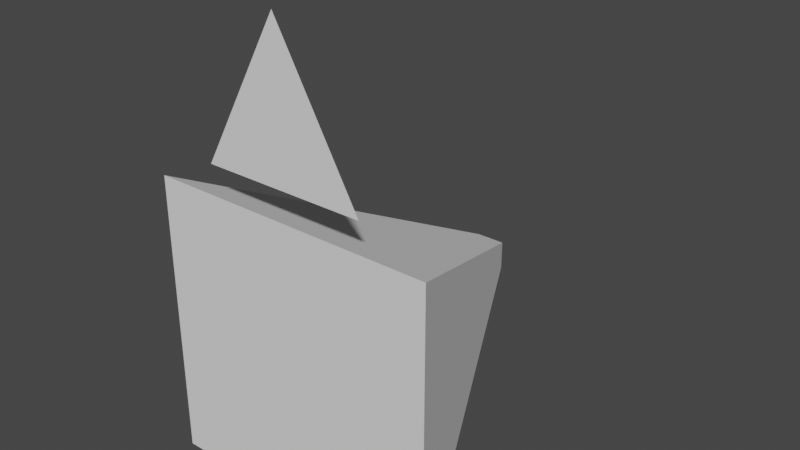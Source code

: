 # Source: scene_preview_camera.blend  (saved by Blender 3.5.10; exported with 4.5.12 LTS)
import bpy
from mathutils import Matrix  # noqa: F401  (used for matrix-valued properties, if any)

bpy.ops.wm.read_factory_settings(use_empty=True)
scene = bpy.context.scene
scene.name = 'Scene'

# ---- collections
col_collection = bpy.data.collections.new('Collection'); scene.collection.children.link(col_collection)

# ---- world
world_world = bpy.data.worlds.new('World'); scene.world = world_world
world_world.use_nodes = True; world_world.node_tree.nodes.clear()
_N = world_world.node_tree.nodes; _L = world_world.node_tree.links
n0 = _N.new('ShaderNodeOutputWorld'); n0.name = 'World Output'; n0.location = (300, 300)
n1 = _N.new('ShaderNodeBackground'); n1.name = 'Background'; n1.location = (10, 300)
n1.inputs[0].default_value = (0.05088, 0.05088, 0.05088, 1.0)
_L.new(n1.outputs[0], n0.inputs[0])
n0.is_active_output = True
world_world.color = (0.05088, 0.05088, 0.05088)
world_world.use_sun_shadow = False
world_world.sun_shadow_jitter_overblur = 0.0

# ---- meshes
me_cube_001 = bpy.data.meshes.new('Cube.001')
me_cube_001.from_pydata([(-1.0, -2.0, -1.0), (-1.0, -2.0, 1.0), (-0.1, 0.0, -0.1), (-0.1, 0.0, 0.1), (1.0, -2.0, -1.0), (1.0, -2.0, 1.0), (0.1, 0.0, -0.1), (0.1, 0.0, 0.1), (-0.56, -2.0, 1.2), (0.56, -2.0, 1.2), (0.0, -2.0, 2.2)], [], [(0, 1, 3, 2), (2, 3, 7, 6), (6, 7, 5, 4), (4, 5, 1, 0), (2, 6, 4, 0), (7, 3, 1, 5), (8, 9, 10)])
_uv = me_cube_001.uv_layers.new(name='UVMap')
_uv.uv.foreach_set('vector', [0.375, 0.0, 0.625, 0.0, 0.625, 0.25, 0.375, 0.25, 0.375, 0.25, 0.625, 0.25, 0.625, 0.5, 0.375, 0.5, 0.375, 0.5, 0.625, 0.5, 0.625, 0.75, 0.375, 0.75, 0.375, 0.75, 0.625, 0.75, 0.625, 1.0, 0.375, 1.0, 0.125, 0.5, 0.375, 0.5, 0.375, 0.75, 0.125, 0.75, 0.625, 0.5, 0.875, 0.5, 0.875, 0.75, 0.625, 0.75, 0.0, 0.0, 0.0, 0.0, 0.0, 0.0])
me_cube_001.update()

# ---- objects
ob_cube = bpy.data.objects.new('Cube', me_cube_001)

# ---- transforms, parenting, visibility, modifiers, constraints
ob_cube.location = (0.0, 0.0, 0.0)
ob_cube.scale = (0.5, 0.5, 0.5)

# ---- collection membership
col_collection.objects.link(ob_cube)

# ---- scene / render settings (as saved in the file)
scene.frame_start = 1; scene.frame_end = 250; scene.frame_set(1)
scene.render.engine = 'BLENDER_EEVEE_NEXT'
scene.cycles.sampling_pattern = 'TABULATED_SOBOL'
scene.view_settings.view_transform = 'Filmic'
bpy.context.view_layer.update()

# ---- added for rendering (the .blend has no active camera and no usable light): camera, sun
cam_auto = bpy.data.cameras.new('AutoCamera')
cam_auto.lens = 50.0
cam_auto.sensor_width = 36.0
cam_auto.clip_end = 1000.0
ob_auto_camera = bpy.data.objects.new('AutoCamera', cam_auto)
scene.collection.objects.link(ob_auto_camera)
ob_auto_camera.location = (1.97574, -2.87089, 1.88059)
ob_auto_camera.rotation_euler = (1.09748, -7.21219e-08, 0.694738)
scene.camera = ob_auto_camera
light_auto_sun = bpy.data.lights.new('AutoSun', 'SUN')
light_auto_sun.energy = 3.0
light_auto_sun.angle = 0.0523599
ob_auto_sun = bpy.data.objects.new('AutoSun', light_auto_sun)
scene.collection.objects.link(ob_auto_sun)
ob_auto_sun.rotation_euler = (0.872665, 0.174533, 0.523599)
bpy.context.view_layer.update()
